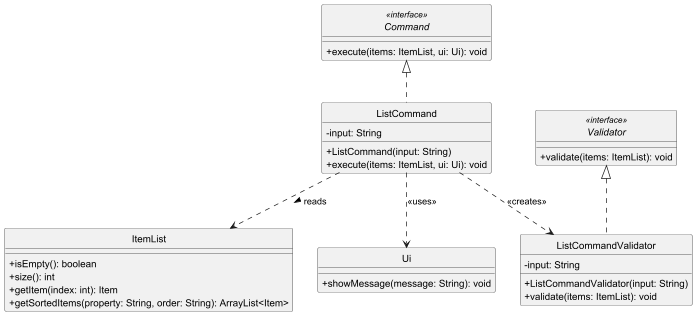

The diagram above was rendered by PlantUML. Its source (embedded in the PNG):
@startuml
skinparam monochrome true
skinparam shadowing false
skinparam classAttributeIconSize 0
hide circle

interface Command <<interface>> {
    + execute(items: ItemList, ui: Ui): void
}

class ListCommand {
    - input: String
    + ListCommand(input: String)
    + execute(items: ItemList, ui: Ui): void
}

interface Validator <<interface>> {
    + validate(items: ItemList): void
}

class ListCommandValidator {
    - input: String
    + ListCommandValidator(input: String)
    + validate(items: ItemList): void
}

class ItemList {
    + isEmpty(): boolean
    + size(): int
    + getItem(index: int): Item
    + getSortedItems(property: String, order: String): ArrayList<Item>
}

class Ui {
    + showMessage(message: String): void
}

Command <|.. ListCommand
Validator <|.. ListCommandValidator

ListCommand ..> ListCommandValidator : <<creates>>
ListCommand ..> ItemList : reads >
ListCommand ..> Ui : <<uses>>

@enduml